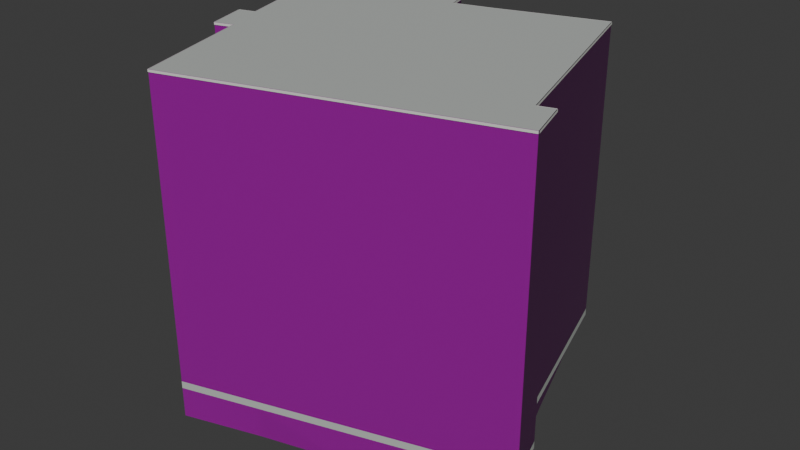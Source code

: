 # Source: osm-way-293949906.blend  (saved by Blender 5.2.45; exported with 4.5.12 LTS)
import bpy
from mathutils import Matrix  # noqa: F401  (used for matrix-valued properties, if any)

bpy.ops.wm.read_factory_settings(use_empty=True)
scene = bpy.context.scene
scene.name = 'Scene'

# ---- collections
col_collection = bpy.data.collections.new('Collection'); scene.collection.children.link(col_collection)

# ---- images (referenced by path relative to the original .blend; pixels are not part of the script)
import os
ASSET_DIR = os.environ.get("B2B_ASSET_DIR", "")  # directory of the original .blend (textures are referenced by path, not embedded)
HERE = os.path.dirname(os.path.abspath(__file__))  # packed textures are extracted next to this script under _unpacked/

def load_image(name, relpath, width, height, colorspace="sRGB"):
    """Load a texture the original file referenced (path relative to the .blend, or extracted next to this script)."""
    p = next((c for c in (os.path.join(HERE, relpath), os.path.join(ASSET_DIR, relpath)) if relpath and os.path.exists(c)), "")
    if p:
        img = bpy.data.images.load(p, check_existing=True)
        img.name = name
    else:  # same state as the original file: an image datablock whose file is absent (Cycles renders it pink)
        img = bpy.data.images.new(name, width, height)
        img.source = "FILE"
        img.filepath = "//" + (relpath or name)
    img.colorspace_settings.name = colorspace
    return img
img_plaster001_1k_jpg_color_jpg = load_image('Plaster001_1K-JPG_Color.jpg', 'Plaster001_1K-JPG_Color.jpg', 1024, 1024, 'sRGB')
img_plaster001_1k_jpg_normalgl_jpg = load_image('Plaster001_1K-JPG_NormalGL.jpg', 'Plaster001_1K-JPG_NormalGL.jpg', 1024, 1024, 'Non-Color')
img_plaster001_1k_jpg_roughness_jpg = load_image('Plaster001_1K-JPG_Roughness.jpg', 'Plaster001_1K-JPG_Roughness.jpg', 1024, 1024, 'Non-Color')
img_concrete034_1k_jpg_color_jpg = load_image('Concrete034_1K-JPG_Color.jpg', 'Concrete034_1K-JPG_Color.jpg', 1024, 1024, 'sRGB')
img_concrete034_1k_jpg_normalgl_jpg = load_image('Concrete034_1K-JPG_NormalGL.jpg', 'Concrete034_1K-JPG_NormalGL.jpg', 1024, 1024, 'Non-Color')
img_concrete034_1k_jpg_roughness_jpg = load_image('Concrete034_1K-JPG_Roughness.jpg', 'Concrete034_1K-JPG_Roughness.jpg', 1024, 1024, 'Non-Color')

# ---- materials (node trees are filled in below, after node groups)
mat_reality_aged_pale_plaster = bpy.data.materials.new('reality aged pale plaster')
mat_reality_concrete_plinth = bpy.data.materials.new('reality concrete plinth')
mat_reality_pale_aluminum_sill = bpy.data.materials.new('reality pale aluminum sill')
mat_reality_flat_weathered_roof = bpy.data.materials.new('reality flat weathered roof')
mat_building_foundation = bpy.data.materials.new('building foundation')

# ---- material node trees
mat_reality_aged_pale_plaster.use_nodes = True; mat_reality_aged_pale_plaster.node_tree.nodes.clear()
_N = mat_reality_aged_pale_plaster.node_tree.nodes; _L = mat_reality_aged_pale_plaster.node_tree.links
n0 = _N.new('ShaderNodeBsdfPrincipled'); n0.name = 'Principled BSDF'; n0.location = (-200, 100)
n0.inputs[10].default_value = 0.005
n1 = _N.new('ShaderNodeOutputMaterial'); n1.name = 'Material Output'; n1.location = (200, 100)
n2 = _N.new('ShaderNodeTexImage'); n2.name = 'Image Texture'; n2.location = (0, 0)
n2.image = img_plaster001_1k_jpg_color_jpg
n3 = _N.new('ShaderNodeTexCoord'); n3.name = 'Texture Coordinate'; n3.location = (0, 0)
n4 = _N.new('ShaderNodeMapping'); n4.name = 'Source physical UV scale'; n4.location = (0, 0)
n4.inputs[3].default_value = (3.0, 3.0, 1.0)
n5 = _N.new('ShaderNodeTexImage'); n5.name = 'Image Texture.001'; n5.location = (0, 0)
n5.image = img_plaster001_1k_jpg_normalgl_jpg
n6 = _N.new('ShaderNodeNormalMap'); n6.name = 'Normal Map'; n6.location = (0, 0)
n6.width = 160
n7 = _N.new('ShaderNodeTexImage'); n7.name = 'Image Texture.002'; n7.location = (0, 0)
n7.image = img_plaster001_1k_jpg_roughness_jpg
_L.new(n0.outputs[0], n1.inputs[0])
_L.new(n3.outputs[2], n4.inputs[0])
_L.new(n4.outputs[0], n2.inputs[0])
_L.new(n2.outputs[0], n0.inputs[0])
_L.new(n4.outputs[0], n5.inputs[0])
_L.new(n5.outputs[0], n6.inputs[1])
_L.new(n6.outputs[0], n0.inputs[5])
_L.new(n4.outputs[0], n7.inputs[0])
_L.new(n7.outputs[0], n0.inputs[2])
n1.is_active_output = True
mat_reality_concrete_plinth.use_nodes = True; mat_reality_concrete_plinth.node_tree.nodes.clear()
_N = mat_reality_concrete_plinth.node_tree.nodes; _L = mat_reality_concrete_plinth.node_tree.links
n0 = _N.new('ShaderNodeBsdfPrincipled'); n0.name = 'Principled BSDF'; n0.location = (-200, 100)
n0.inputs[0].default_value = (0.4549, 0.4941, 0.4549, 1.0)
n0.inputs[2].default_value = 0.83
n0.inputs[10].default_value = 0.005
n1 = _N.new('ShaderNodeOutputMaterial'); n1.name = 'Material Output'; n1.location = (200, 100)
_L.new(n0.outputs[0], n1.inputs[0])
n1.is_active_output = True
mat_reality_pale_aluminum_sill.use_nodes = True; mat_reality_pale_aluminum_sill.node_tree.nodes.clear()
_N = mat_reality_pale_aluminum_sill.node_tree.nodes; _L = mat_reality_pale_aluminum_sill.node_tree.links
n0 = _N.new('ShaderNodeBsdfPrincipled'); n0.name = 'Principled BSDF'; n0.location = (-200, 100)
n0.inputs[0].default_value = (0.6941, 0.7059, 0.6627, 1.0)
n0.inputs[2].default_value = 0.83
n0.inputs[10].default_value = 0.005
n1 = _N.new('ShaderNodeOutputMaterial'); n1.name = 'Material Output'; n1.location = (200, 100)
_L.new(n0.outputs[0], n1.inputs[0])
n1.is_active_output = True
mat_reality_flat_weathered_roof.use_nodes = True; mat_reality_flat_weathered_roof.node_tree.nodes.clear()
_N = mat_reality_flat_weathered_roof.node_tree.nodes; _L = mat_reality_flat_weathered_roof.node_tree.links
n0 = _N.new('ShaderNodeBsdfPrincipled'); n0.name = 'Principled BSDF'; n0.location = (-200, 100)
n0.inputs[0].default_value = (0.451, 0.4745, 0.4549, 1.0)
n0.inputs[2].default_value = 0.83
n0.inputs[10].default_value = 0.005
n1 = _N.new('ShaderNodeOutputMaterial'); n1.name = 'Material Output'; n1.location = (200, 100)
_L.new(n0.outputs[0], n1.inputs[0])
n1.is_active_output = True
mat_building_foundation.use_nodes = True; mat_building_foundation.node_tree.nodes.clear()
_N = mat_building_foundation.node_tree.nodes; _L = mat_building_foundation.node_tree.links
n0 = _N.new('ShaderNodeBsdfPrincipled'); n0.name = 'Principled BSDF'; n0.location = (-200, 100)
n0.inputs[10].default_value = 0.005
n1 = _N.new('ShaderNodeOutputMaterial'); n1.name = 'Material Output'; n1.location = (200, 100)
n2 = _N.new('ShaderNodeTexImage'); n2.name = 'Image Texture'; n2.location = (0, 0)
n2.image = img_concrete034_1k_jpg_color_jpg
n3 = _N.new('ShaderNodeTexCoord'); n3.name = 'Texture Coordinate'; n3.location = (0, 0)
n4 = _N.new('ShaderNodeMapping'); n4.name = 'Source physical UV scale'; n4.location = (0, 0)
n4.inputs[3].default_value = (3.636, 7.273, 1.0)
n5 = _N.new('ShaderNodeTexImage'); n5.name = 'Image Texture.001'; n5.location = (0, 0)
n5.image = img_concrete034_1k_jpg_normalgl_jpg
n6 = _N.new('ShaderNodeNormalMap'); n6.name = 'Normal Map'; n6.location = (0, 0)
n6.width = 160
n7 = _N.new('ShaderNodeTexImage'); n7.name = 'Image Texture.002'; n7.location = (0, 0)
n7.image = img_concrete034_1k_jpg_roughness_jpg
_L.new(n0.outputs[0], n1.inputs[0])
_L.new(n3.outputs[2], n4.inputs[0])
_L.new(n4.outputs[0], n2.inputs[0])
_L.new(n2.outputs[0], n0.inputs[0])
_L.new(n4.outputs[0], n5.inputs[0])
_L.new(n5.outputs[0], n6.inputs[1])
_L.new(n6.outputs[0], n0.inputs[5])
_L.new(n4.outputs[0], n7.inputs[0])
_L.new(n7.outputs[0], n0.inputs[2])
n1.is_active_output = True

# ---- world
world_world = bpy.data.worlds.new('World'); scene.world = world_world
world_world.use_nodes = True; world_world.node_tree.nodes.clear()
_N = world_world.node_tree.nodes; _L = world_world.node_tree.links
n0 = _N.new('ShaderNodeOutputWorld'); n0.name = 'World Output'; n0.location = (200, 100)
n1 = _N.new('ShaderNodeBackground'); n1.name = 'Background'; n1.location = (-200, 100)
n1.inputs[0].default_value = (0.05088, 0.05088, 0.05088, 1.0)
_L.new(n1.outputs[0], n0.inputs[0])
n0.is_active_output = True
world_world.color = (0.05088, 0.05088, 0.05088)
world_world.sun_shadow_jitter_overblur = 0.0

# ---- meshes
me_reality_293949906_near_reality_aged_pale_plaster = bpy.data.meshes.new('reality 293949906 near reality aged pale plaster')
me_reality_293949906_near_reality_aged_pale_plaster.from_pydata([(-8.908, 3.626, 0.0), (-7.578, -0.914, 0.0), (-7.578, -0.914, 15.0), (-8.908, 3.626, 15.0), (-7.578, -0.914, 0.0), (-8.378, -1.154, 0.0), (-8.378, -1.154, 15.0), (-7.578, -0.914, 15.0), (-8.378, -1.154, 0.0), (-7.778, -3.164, 0.0), (-7.778, -3.164, 15.0), (-8.378, -1.154, 15.0), (-7.778, -3.164, 0.0), (-6.858, -2.884, 0.0), (-6.858, -2.884, 15.0), (-7.778, -3.164, 15.0), (-6.858, -2.884, 0.0), (-5.068, -8.994, 0.0), (-5.068, -8.994, 15.0), (-6.858, -2.884, 15.0), (-5.068, -8.994, 0.0), (10.05, -4.574, 0.0), (10.05, -4.574, 15.0), (-5.068, -8.994, 15.0), (10.05, -4.574, 0.0), (9.422, -2.454, 0.0), (9.422, -2.454, 15.0), (10.05, -4.574, 15.0), (9.422, -2.454, 0.0), (8.652, -2.684, 0.0), (8.652, -2.684, 15.0), (9.422, -2.454, 15.0), (8.652, -2.684, 0.0), (5.542, 7.976, 0.0), (5.542, 7.976, 15.0), (8.652, -2.684, 15.0), (5.542, 7.976, 0.0), (0.292, 6.396, 0.0), (0.292, 6.396, 15.0), (5.542, 7.976, 15.0), (0.292, 6.396, 0.0), (-1.588, 5.896, 0.0), (-1.588, 5.896, 15.0), (0.292, 6.396, 15.0), (-1.588, 5.896, 0.0), (-1.898, 6.956, 0.0), (-1.898, 6.956, 15.0), (-1.588, 5.896, 15.0), (-1.898, 6.956, 0.0), (-8.198, 5.116, 0.0), (-8.198, 5.116, 15.0), (-1.898, 6.956, 15.0), (-8.198, 5.116, 0.0), (-7.858, 3.936, 0.0), (-7.858, 3.936, 15.0), (-8.198, 5.116, 15.0), (-7.858, 3.936, 0.0), (-8.908, 3.626, 0.0), (-8.908, 3.626, 15.0), (-7.858, 3.936, 15.0)], [], [(0, 1, 2), (0, 2, 3), (4, 5, 6), (4, 6, 7), (8, 9, 10), (8, 10, 11), (12, 13, 14), (12, 14, 15), (16, 17, 18), (16, 18, 19), (20, 21, 22), (20, 22, 23), (24, 25, 26), (24, 26, 27), (28, 29, 30), (28, 30, 31), (32, 33, 34), (32, 34, 35), (36, 37, 38), (36, 38, 39), (40, 41, 42), (40, 42, 43), (44, 45, 46), (44, 46, 47), (48, 49, 50), (48, 50, 51), (52, 53, 54), (52, 54, 55), (56, 57, 58), (56, 58, 59)])
_uv = me_reality_293949906_near_reality_aged_pale_plaster.uv_layers.new(name='Runtime source UV')
_uv.uv.foreach_set('vector', [0.0, 0.0, 1.577, 0.0, 1.577, 5.0, 0.0, 0.0, 1.577, 5.0, 0.0, 5.0, 0.0, 0.0, 0.2784, 0.0, 0.2784, 5.0, 0.0, 0.0, 0.2784, 5.0, 0.0, 5.0, 0.0, 0.0, 0.6992, 0.0, 0.6992, 5.0, 0.0, 0.0, 0.6992, 5.0, 0.0, 5.0, 0.0, 0.0, 0.3206, 0.0, 0.3206, 5.0, 0.0, 0.0, 0.3206, 5.0, 0.0, 5.0, 0.0, 0.0, 2.122, 0.0, 2.122, 5.0, 0.0, 0.0, 2.122, 5.0, 0.0, 5.0, 0.0, 0.0, 5.251, 0.0, 5.251, 5.0, 0.0, 0.0, 5.251, 5.0, 0.0, 5.0, 0.0, 0.0, 0.7372, 0.0, 0.7372, 5.0, 0.0, 0.0, 0.7372, 5.0, 0.0, 5.0, 0.0, 0.0, 0.2679, 0.0, 0.2679, 5.0, 0.0, 0.0, 0.2679, 5.0, 0.0, 5.0, 0.0, 0.0, 3.701, 0.0, 3.701, 5.0, 0.0, 0.0, 3.701, 5.0, 0.0, 5.0, 0.0, 0.0, 1.828, 0.0, 1.828, 5.0, 0.0, 0.0, 1.828, 5.0, 0.0, 5.0, 0.0, 0.0, 0.6485, 0.0, 0.6485, 5.0, 0.0, 0.0, 0.6485, 5.0, 0.0, 5.0, 0.0, 0.0, 0.3681, 0.0, 0.3681, 5.0, 0.0, 0.0, 0.3681, 5.0, 0.0, 5.0, 0.0, 0.0, 2.188, 0.0, 2.188, 5.0, 0.0, 0.0, 2.188, 5.0, 0.0, 5.0, 0.0, 0.0, 0.4093, 0.0, 0.4093, 5.0, 0.0, 0.0, 0.4093, 5.0, 0.0, 5.0, 0.0, 0.0, 0.3649, 0.0, 0.3649, 5.0, 0.0, 0.0, 0.3649, 5.0, 0.0, 5.0])
me_reality_293949906_near_reality_aged_pale_plaster.materials.append(mat_reality_aged_pale_plaster)
me_reality_293949906_near_reality_aged_pale_plaster.update()
me_reality_293949906_near_reality_concrete_plinth = bpy.data.meshes.new('reality 293949906 near reality concrete plinth')
me_reality_293949906_near_reality_concrete_plinth.from_pydata([(-8.912, 3.625, 0.0), (-7.582, -0.9151, 0.0), (-7.582, -0.9151, 0.36), (-8.912, 3.625, 0.36), (-7.579, -0.9102, 0.0), (-8.379, -1.15, 0.0), (-8.379, -1.15, 0.36), (-7.579, -0.9102, 0.36), (-8.382, -1.155, 0.0), (-7.782, -3.165, 0.0), (-7.782, -3.165, 0.36), (-8.382, -1.155, 0.36), (-7.777, -3.168, 0.0), (-6.857, -2.888, 0.0), (-6.857, -2.888, 0.36), (-7.777, -3.168, 0.36), (-6.862, -2.885, 0.0), (-5.072, -8.995, 0.0), (-5.072, -8.995, 0.36), (-6.862, -2.885, 0.36), (-5.067, -8.998, 0.0), (10.05, -4.578, 0.0), (10.05, -4.578, 0.36), (-5.067, -8.998, 0.36), (10.06, -4.573, 0.0), (9.426, -2.453, 0.0), (9.426, -2.453, 0.36), (10.06, -4.573, 0.36), (9.421, -2.45, 0.0), (8.651, -2.68, 0.0), (8.651, -2.68, 0.36), (9.421, -2.45, 0.36), (8.656, -2.683, 0.0), (5.546, 7.977, 0.0), (5.546, 7.977, 0.36), (8.656, -2.683, 0.36), (5.541, 7.98, 0.0), (0.2908, 6.4, 0.0), (0.2908, 6.4, 0.36), (5.541, 7.98, 0.36), (0.291, 6.4, 0.0), (-1.589, 5.9, 0.0), (-1.589, 5.9, 0.36), (0.291, 6.4, 0.36), (-1.584, 5.897, 0.0), (-1.894, 6.957, 0.0), (-1.894, 6.957, 0.36), (-1.584, 5.897, 0.36), (-1.899, 6.96, 0.0), (-8.199, 5.12, 0.0), (-8.199, 5.12, 0.36), (-1.899, 6.96, 0.36), (-8.202, 5.115, 0.0), (-7.862, 3.935, 0.0), (-7.862, 3.935, 0.36), (-8.202, 5.115, 0.36), (-7.859, 3.94, 0.0), (-8.909, 3.63, 0.0), (-8.909, 3.63, 0.36), (-7.859, 3.94, 0.36)], [], [(0, 1, 2), (0, 2, 3), (4, 5, 6), (4, 6, 7), (8, 9, 10), (8, 10, 11), (12, 13, 14), (12, 14, 15), (16, 17, 18), (16, 18, 19), (20, 21, 22), (20, 22, 23), (24, 25, 26), (24, 26, 27), (28, 29, 30), (28, 30, 31), (32, 33, 34), (32, 34, 35), (36, 37, 38), (36, 38, 39), (40, 41, 42), (40, 42, 43), (44, 45, 46), (44, 46, 47), (48, 49, 50), (48, 50, 51), (52, 53, 54), (52, 54, 55), (56, 57, 58), (56, 58, 59)])
_uv = me_reality_293949906_near_reality_concrete_plinth.uv_layers.new(name='Runtime source UV')
_uv.uv.foreach_set('vector', [0.0, 0.0, 1.577, 0.0, 1.577, 0.12, 0.0, 0.0, 1.577, 0.12, 0.0, 0.12, 0.0, 0.0, 0.2784, 0.0, 0.2784, 0.12, 0.0, 0.0, 0.2784, 0.12, 0.0, 0.12, 0.0, 0.0, 0.6992, 0.0, 0.6992, 0.12, 0.0, 0.0, 0.6992, 0.12, 0.0, 0.12, 0.0, 0.0, 0.3206, 0.0, 0.3206, 0.12, 0.0, 0.0, 0.3206, 0.12, 0.0, 0.12, 0.0, 0.0, 2.122, 0.0, 2.122, 0.12, 0.0, 0.0, 2.122, 0.12, 0.0, 0.12, 0.0, 0.0, 5.251, 0.0, 5.251, 0.12, 0.0, 0.0, 5.251, 0.12, 0.0, 0.12, 0.0, 0.0, 0.7372, 0.0, 0.7372, 0.12, 0.0, 0.0, 0.7372, 0.12, 0.0, 0.12, 0.0, 0.0, 0.2679, 0.0, 0.2679, 0.12, 0.0, 0.0, 0.2679, 0.12, 0.0, 0.12, 0.0, 0.0, 3.701, 0.0, 3.701, 0.12, 0.0, 0.0, 3.701, 0.12, 0.0, 0.12, 0.0, 0.0, 1.828, 0.0, 1.828, 0.12, 0.0, 0.0, 1.828, 0.12, 0.0, 0.12, 0.0, 0.0, 0.6485, 0.0, 0.6485, 0.12, 0.0, 0.0, 0.6485, 0.12, 0.0, 0.12, 0.0, 0.0, 0.3681, 0.0, 0.3681, 0.12, 0.0, 0.0, 0.3681, 0.12, 0.0, 0.12, 0.0, 0.0, 2.188, 0.0, 2.188, 0.12, 0.0, 0.0, 2.188, 0.12, 0.0, 0.12, 0.0, 0.0, 0.4093, 0.0, 0.4093, 0.12, 0.0, 0.0, 0.4093, 0.12, 0.0, 0.12, 0.0, 0.0, 0.3649, 0.0, 0.3649, 0.12, 0.0, 0.0, 0.3649, 0.12, 0.0, 0.12])
me_reality_293949906_near_reality_concrete_plinth.materials.append(mat_reality_concrete_plinth)
me_reality_293949906_near_reality_concrete_plinth.update()
me_reality_293949906_near_reality_pale_aluminum_sill = bpy.data.meshes.new('reality 293949906 near reality pale aluminum sill')
me_reality_293949906_near_reality_pale_aluminum_sill.from_pydata([(-8.937, 3.618, 14.89), (-7.607, -0.9224, 14.89), (-7.607, -0.9224, 15.0), (-8.937, 3.618, 15.0), (-7.587, -0.8853, 14.89), (-8.387, -1.125, 14.89), (-8.387, -1.125, 15.0), (-7.587, -0.8853, 15.0), (-8.407, -1.163, 14.89), (-7.807, -3.173, 14.89), (-7.807, -3.173, 15.0), (-8.407, -1.163, 15.0), (-7.769, -3.193, 14.89), (-6.849, -2.913, 14.89), (-6.849, -2.913, 15.0), (-7.769, -3.193, 15.0), (-6.887, -2.892, 14.89), (-5.097, -9.002, 14.89), (-5.097, -9.002, 15.0), (-6.887, -2.892, 15.0), (-5.06, -9.023, 14.89), (10.06, -4.603, 14.89), (10.06, -4.603, 15.0), (-5.06, -9.023, 15.0), (10.08, -4.565, 14.89), (9.451, -2.445, 14.89), (9.451, -2.445, 15.0), (10.08, -4.565, 15.0), (9.413, -2.425, 14.89), (8.643, -2.655, 14.89), (8.643, -2.655, 15.0), (9.413, -2.425, 15.0), (8.681, -2.676, 14.89), (5.571, 7.984, 14.89), (5.571, 7.984, 15.0), (8.681, -2.676, 15.0), (5.533, 8.005, 14.89), (0.2834, 6.425, 14.89), (0.2834, 6.425, 15.0), (5.533, 8.005, 15.0), (0.2843, 6.425, 14.89), (-1.596, 5.925, 14.89), (-1.596, 5.925, 15.0), (0.2843, 6.425, 15.0), (-1.559, 5.904, 14.89), (-1.869, 6.964, 14.89), (-1.869, 6.964, 15.0), (-1.559, 5.904, 15.0), (-1.906, 6.985, 14.89), (-8.206, 5.145, 14.89), (-8.206, 5.145, 15.0), (-1.906, 6.985, 15.0), (-8.227, 5.108, 14.89), (-7.887, 3.928, 14.89), (-7.887, 3.928, 15.0), (-8.227, 5.108, 15.0), (-7.866, 3.965, 14.89), (-8.916, 3.655, 14.89), (-8.916, 3.655, 15.0), (-7.866, 3.965, 15.0)], [], [(0, 1, 2), (0, 2, 3), (4, 5, 6), (4, 6, 7), (8, 9, 10), (8, 10, 11), (12, 13, 14), (12, 14, 15), (16, 17, 18), (16, 18, 19), (20, 21, 22), (20, 22, 23), (24, 25, 26), (24, 26, 27), (28, 29, 30), (28, 30, 31), (32, 33, 34), (32, 34, 35), (36, 37, 38), (36, 38, 39), (40, 41, 42), (40, 42, 43), (44, 45, 46), (44, 46, 47), (48, 49, 50), (48, 50, 51), (52, 53, 54), (52, 54, 55), (56, 57, 58), (56, 58, 59)])
_uv = me_reality_293949906_near_reality_pale_aluminum_sill.uv_layers.new(name='Runtime source UV')
_uv.uv.foreach_set('vector', [0.0, 4.963, 1.577, 4.963, 1.577, 5.0, 0.0, 4.963, 1.577, 5.0, 0.0, 5.0, 0.0, 4.963, 0.2784, 4.963, 0.2784, 5.0, 0.0, 4.963, 0.2784, 5.0, 0.0, 5.0, 0.0, 4.963, 0.6992, 4.963, 0.6992, 5.0, 0.0, 4.963, 0.6992, 5.0, 0.0, 5.0, 0.0, 4.963, 0.3206, 4.963, 0.3206, 5.0, 0.0, 4.963, 0.3206, 5.0, 0.0, 5.0, 0.0, 4.963, 2.122, 4.963, 2.122, 5.0, 0.0, 4.963, 2.122, 5.0, 0.0, 5.0, 0.0, 4.963, 5.251, 4.963, 5.251, 5.0, 0.0, 4.963, 5.251, 5.0, 0.0, 5.0, 0.0, 4.963, 0.7372, 4.963, 0.7372, 5.0, 0.0, 4.963, 0.7372, 5.0, 0.0, 5.0, 0.0, 4.963, 0.2679, 4.963, 0.2679, 5.0, 0.0, 4.963, 0.2679, 5.0, 0.0, 5.0, 0.0, 4.963, 3.701, 4.963, 3.701, 5.0, 0.0, 4.963, 3.701, 5.0, 0.0, 5.0, 0.0, 4.963, 1.828, 4.963, 1.828, 5.0, 0.0, 4.963, 1.828, 5.0, 0.0, 5.0, 0.0, 4.963, 0.6485, 4.963, 0.6485, 5.0, 0.0, 4.963, 0.6485, 5.0, 0.0, 5.0, 0.0, 4.963, 0.3681, 4.963, 0.3681, 5.0, 0.0, 4.963, 0.3681, 5.0, 0.0, 5.0, 0.0, 4.963, 2.188, 4.963, 2.188, 5.0, 0.0, 4.963, 2.188, 5.0, 0.0, 5.0, 0.0, 4.963, 0.4093, 4.963, 0.4093, 5.0, 0.0, 4.963, 0.4093, 5.0, 0.0, 5.0, 0.0, 4.963, 0.3649, 4.963, 0.3649, 5.0, 0.0, 4.963, 0.3649, 5.0, 0.0, 5.0])
me_reality_293949906_near_reality_pale_aluminum_sill.materials.append(mat_reality_pale_aluminum_sill)
me_reality_293949906_near_reality_pale_aluminum_sill.update()
me_reality_293949906_near_reality_flat_weathered_roof = bpy.data.meshes.new('reality 293949906 near reality flat weathered roof')
me_reality_293949906_near_reality_flat_weathered_roof.from_pydata([(-7.578, -0.914, 15.0), (-8.908, 3.626, 15.0), (-7.858, 3.936, 15.0), (-7.858, 3.936, 15.0), (-7.858, 3.936, 15.0), (-8.198, 5.116, 15.0), (-1.898, 6.956, 15.0), (-1.898, 6.956, 15.0), (-7.858, 3.936, 15.0), (-1.898, 6.956, 15.0), (-1.588, 5.896, 15.0), (-1.588, 5.896, 15.0), (-7.858, 3.936, 15.0), (-1.588, 5.896, 15.0), (0.292, 6.396, 15.0), (0.292, 6.396, 15.0), (-7.858, 3.936, 15.0), (0.292, 6.396, 15.0), (5.542, 7.976, 15.0), (5.542, 7.976, 15.0), (-7.858, 3.936, 15.0), (5.542, 7.976, 15.0), (8.652, -2.684, 15.0), (8.652, -2.684, 15.0), (8.652, -2.684, 15.0), (9.422, -2.454, 15.0), (10.05, -4.574, 15.0), (10.05, -4.574, 15.0), (8.652, -2.684, 15.0), (10.05, -4.574, 15.0), (-5.068, -8.994, 15.0), (-5.068, -8.994, 15.0), (8.652, -2.684, 15.0), (-5.068, -8.994, 15.0), (-6.858, -2.884, 15.0), (-6.858, -2.884, 15.0), (-6.858, -2.884, 15.0), (-7.778, -3.164, 15.0), (-8.378, -1.154, 15.0), (-8.378, -1.154, 15.0), (-6.858, -2.884, 15.0), (-8.378, -1.154, 15.0), (-7.578, -0.914, 15.0), (-7.578, -0.914, 15.0), (-6.858, -2.884, 15.0), (-7.578, -0.914, 15.0), (-7.858, 3.936, 15.0), (-7.858, 3.936, 15.0), (-6.858, -2.884, 15.0), (-7.858, 3.936, 15.0), (8.652, -2.684, 15.0), (8.652, -2.684, 15.0)], [], [(0, 2, 1), (4, 6, 5), (8, 10, 9), (12, 14, 13), (16, 18, 17), (20, 22, 21), (24, 26, 25), (28, 30, 29), (32, 34, 33), (36, 38, 37), (40, 42, 41), (44, 46, 45), (48, 50, 49)])
_uv = me_reality_293949906_near_reality_flat_weathered_roof.uv_layers.new(name='Runtime source UV')
_uv.uv.foreach_set('vector', [-7.38, 66.53, -7.45, 65.32, -7.45, 66.53, -7.45, 65.32, -5.96, 64.56, -5.96, 65.32, -7.45, 65.32, -5.883, 64.83, -5.883, 65.32, -7.45, 65.32, -5.412, 64.7, -5.412, 65.32, -7.45, 65.32, -4.1, 64.31, -4.1, 65.32, -7.45, 65.32, -3.322, 66.97, -3.322, 65.32, -3.322, 66.97, -2.973, 67.44, -2.973, 66.97, -3.322, 66.97, -6.753, 68.55, -6.753, 66.97, -3.322, 66.97, -7.2, 67.02, -7.2, 66.97, -7.2, 67.02, -7.58, 66.59, -7.58, 67.02, -7.2, 67.02, -7.38, 66.53, -7.38, 67.02, -7.2, 67.02, -7.45, 65.32, -7.45, 67.02, -7.2, 67.02, -3.322, 66.97, -3.322, 67.02])
me_reality_293949906_near_reality_flat_weathered_roof.materials.append(mat_reality_flat_weathered_roof)
me_reality_293949906_near_reality_flat_weathered_roof.update()
me_building_foundation_293949906 = bpy.data.meshes.new('building foundation 293949906')
me_building_foundation_293949906.from_pydata([(-8.908, 3.626, -0.05), (-8.243, 1.356, -0.08441), (-8.908, 3.626, 0.0), (-8.243, 1.356, 0.0), (-8.243, 1.356, -0.08441), (-7.578, -0.914, -0.3147), (-8.243, 1.356, 0.0), (-7.578, -0.914, 0.0), (-7.578, -0.914, -0.3147), (-8.378, -1.154, -0.3059), (-7.578, -0.914, 0.0), (-8.378, -1.154, 0.0), (-8.378, -1.154, -0.3059), (-7.778, -3.164, -0.6416), (-8.378, -1.154, 0.0), (-7.778, -3.164, 0.0), (-7.778, -3.164, -0.6416), (-6.858, -2.884, -0.6367), (-7.778, -3.164, 0.0), (-6.858, -2.884, 0.0), (-6.858, -2.884, -0.6367), (-5.963, -5.939, -1.187), (-6.858, -2.884, 0.0), (-5.963, -5.939, 0.0), (-5.963, -5.939, -1.187), (-5.068, -8.994, -1.521), (-5.963, -5.939, 0.0), (-5.068, -8.994, 0.0), (-5.068, -8.994, -1.521), (-1.288, -7.889, -1.477), (-5.068, -8.994, 0.0), (-1.288, -7.889, 0.0), (-1.288, -7.889, -1.477), (2.492, -6.784, -1.552), (-1.288, -7.889, 0.0), (2.492, -6.784, 0.0), (2.492, -6.784, -1.552), (6.272, -5.679, -1.553), (2.492, -6.784, 0.0), (6.272, -5.679, 0.0), (6.272, -5.679, -1.553), (10.05, -4.574, -1.534), (6.272, -5.679, 0.0), (10.05, -4.574, 0.0), (10.05, -4.574, -1.534), (9.422, -2.454, -1.325), (10.05, -4.574, 0.0), (9.422, -2.454, 0.0), (9.422, -2.454, -1.325), (8.652, -2.684, -1.34), (9.422, -2.454, 0.0), (8.652, -2.684, 0.0), (8.652, -2.684, -1.34), (7.615, 0.8693, -0.5398), (8.652, -2.684, 0.0), (7.615, 0.8693, 0.0), (7.615, 0.8693, -0.5398), (6.579, 4.423, -0.05), (7.615, 0.8693, 0.0), (6.579, 4.423, 0.0), (6.579, 4.423, -0.05), (5.542, 7.976, -0.05), (6.579, 4.423, 0.0), (5.542, 7.976, 0.0), (5.542, 7.976, -0.05), (2.917, 7.186, -0.05), (5.542, 7.976, 0.0), (2.917, 7.186, 0.0), (2.917, 7.186, -0.05), (0.292, 6.396, -0.05), (2.917, 7.186, 0.0), (0.292, 6.396, 0.0), (0.292, 6.396, -0.05), (-1.588, 5.896, -0.05), (0.292, 6.396, 0.0), (-1.588, 5.896, 0.0), (-1.588, 5.896, -0.05), (-1.898, 6.956, -0.05), (-1.588, 5.896, 0.0), (-1.898, 6.956, 0.0), (-1.898, 6.956, -0.05), (-5.048, 6.036, -0.05), (-1.898, 6.956, 0.0), (-5.048, 6.036, 0.0), (-5.048, 6.036, -0.05), (-8.198, 5.116, -0.05), (-5.048, 6.036, 0.0), (-8.198, 5.116, 0.0), (-8.198, 5.116, -0.05), (-7.858, 3.936, -0.05), (-8.198, 5.116, 0.0), (-7.858, 3.936, 0.0), (-7.858, 3.936, -0.05), (-8.908, 3.626, -0.05), (-7.858, 3.936, 0.0), (-8.908, 3.626, 0.0)], [], [(0, 1, 2), (1, 3, 2), (4, 5, 6), (5, 7, 6), (8, 9, 10), (9, 11, 10), (12, 13, 14), (13, 15, 14), (16, 17, 18), (17, 19, 18), (20, 21, 22), (21, 23, 22), (24, 25, 26), (25, 27, 26), (28, 29, 30), (29, 31, 30), (32, 33, 34), (33, 35, 34), (36, 37, 38), (37, 39, 38), (40, 41, 42), (41, 43, 42), (44, 45, 46), (45, 47, 46), (48, 49, 50), (49, 51, 50), (52, 53, 54), (53, 55, 54), (56, 57, 58), (57, 59, 58), (60, 61, 62), (61, 63, 62), (64, 65, 66), (65, 67, 66), (68, 69, 70), (69, 71, 70), (72, 73, 74), (73, 75, 74), (76, 77, 78), (77, 79, 78), (80, 81, 82), (81, 83, 82), (84, 85, 86), (85, 87, 86), (88, 89, 90), (89, 91, 90), (92, 93, 94), (93, 95, 94)])
_uv = me_building_foundation_293949906.uv_layers.new(name='Runtime source UV')
_uv.uv.foreach_set('vector', [0.0, 0.0, 0.5, 0.0, 0.0, 1.0, 0.5, 0.0, 0.5, 1.0, 0.0, 1.0, 0.5, 0.0, 1.0, 0.0, 0.5, 1.0, 1.0, 0.0, 1.0, 1.0, 0.5, 1.0, 0.0, 0.0, 1.0, 0.0, 0.0, 1.0, 1.0, 0.0, 1.0, 1.0, 0.0, 1.0, 0.0, 0.0, 1.0, 0.0, 0.0, 1.0, 1.0, 0.0, 1.0, 1.0, 0.0, 1.0, 0.0, 0.0, 1.0, 0.0, 0.0, 1.0, 1.0, 0.0, 1.0, 1.0, 0.0, 1.0, 0.0, 0.0, 0.5, 0.0, 0.0, 1.0, 0.5, 0.0, 0.5, 1.0, 0.0, 1.0, 0.5, 0.0, 1.0, 0.0, 0.5, 1.0, 1.0, 0.0, 1.0, 1.0, 0.5, 1.0, 0.0, 0.0, 0.25, 0.0, 0.0, 1.0, 0.25, 0.0, 0.25, 1.0, 0.0, 1.0, 0.25, 0.0, 0.5, 0.0, 0.25, 1.0, 0.5, 0.0, 0.5, 1.0, 0.25, 1.0, 0.5, 0.0, 0.75, 0.0, 0.5, 1.0, 0.75, 0.0, 0.75, 1.0, 0.5, 1.0, 0.75, 0.0, 1.0, 0.0, 0.75, 1.0, 1.0, 0.0, 1.0, 1.0, 0.75, 1.0, 0.0, 0.0, 1.0, 0.0, 0.0, 1.0, 1.0, 0.0, 1.0, 1.0, 0.0, 1.0, 0.0, 0.0, 1.0, 0.0, 0.0, 1.0, 1.0, 0.0, 1.0, 1.0, 0.0, 1.0, 0.0, 0.0, 0.3333, 0.0, 0.0, 1.0, 0.3333, 0.0, 0.3333, 1.0, 0.0, 1.0, 0.3333, 0.0, 0.6667, 0.0, 0.3333, 1.0, 0.6667, 0.0, 0.6667, 1.0, 0.3333, 1.0, 0.6667, 0.0, 1.0, 0.0, 0.6667, 1.0, 1.0, 0.0, 1.0, 1.0, 0.6667, 1.0, 0.0, 0.0, 0.5, 0.0, 0.0, 1.0, 0.5, 0.0, 0.5, 1.0, 0.0, 1.0, 0.5, 0.0, 1.0, 0.0, 0.5, 1.0, 1.0, 0.0, 1.0, 1.0, 0.5, 1.0, 0.0, 0.0, 1.0, 0.0, 0.0, 1.0, 1.0, 0.0, 1.0, 1.0, 0.0, 1.0, 0.0, 0.0, 1.0, 0.0, 0.0, 1.0, 1.0, 0.0, 1.0, 1.0, 0.0, 1.0, 0.0, 0.0, 0.5, 0.0, 0.0, 1.0, 0.5, 0.0, 0.5, 1.0, 0.0, 1.0, 0.5, 0.0, 1.0, 0.0, 0.5, 1.0, 1.0, 0.0, 1.0, 1.0, 0.5, 1.0, 0.0, 0.0, 1.0, 0.0, 0.0, 1.0, 1.0, 0.0, 1.0, 1.0, 0.0, 1.0, 0.0, 0.0, 1.0, 0.0, 0.0, 1.0, 1.0, 0.0, 1.0, 1.0, 0.0, 1.0])
me_building_foundation_293949906.materials.append(mat_building_foundation)
me_building_foundation_293949906.update()

# ---- objects
ob_osm_way_293949906 = bpy.data.objects.new('osm-way-293949906', None)
ob_reality_293949906_near_reality_aged_pale_plaster = bpy.data.objects.new('reality 293949906 near reality aged pale plaster', me_reality_293949906_near_reality_aged_pale_plaster)
ob_reality_293949906_near_reality_concrete_plinth = bpy.data.objects.new('reality 293949906 near reality concrete plinth', me_reality_293949906_near_reality_concrete_plinth)
ob_reality_293949906_near_reality_pale_aluminum_sill = bpy.data.objects.new('reality 293949906 near reality pale aluminum sill', me_reality_293949906_near_reality_pale_aluminum_sill)
ob_reality_293949906_near_reality_flat_weathered_roof = bpy.data.objects.new('reality 293949906 near reality flat weathered roof', me_reality_293949906_near_reality_flat_weathered_roof)
ob_building_foundation_293949906 = bpy.data.objects.new('building foundation 293949906', me_building_foundation_293949906)

# ---- transforms, parenting, visibility, modifiers, constraints
ob_osm_way_293949906.location = (0.0, 0.0, 0.0)
ob_reality_293949906_near_reality_aged_pale_plaster.parent = ob_osm_way_293949906
ob_reality_293949906_near_reality_aged_pale_plaster.location = (0.0, 0.0, 0.0)
ob_reality_293949906_near_reality_concrete_plinth.parent = ob_osm_way_293949906
ob_reality_293949906_near_reality_concrete_plinth.location = (0.0, 0.0, 0.0)
ob_reality_293949906_near_reality_pale_aluminum_sill.parent = ob_osm_way_293949906
ob_reality_293949906_near_reality_pale_aluminum_sill.location = (0.0, 0.0, 0.0)
ob_reality_293949906_near_reality_flat_weathered_roof.parent = ob_osm_way_293949906
ob_reality_293949906_near_reality_flat_weathered_roof.location = (0.0, 0.0, 0.0)
ob_building_foundation_293949906.parent = ob_osm_way_293949906
ob_building_foundation_293949906.location = (0.0, 0.0, 0.0)

# ---- collection membership
col_collection.objects.link(ob_osm_way_293949906)
col_collection.objects.link(ob_reality_293949906_near_reality_aged_pale_plaster)
col_collection.objects.link(ob_reality_293949906_near_reality_concrete_plinth)
col_collection.objects.link(ob_reality_293949906_near_reality_pale_aluminum_sill)
col_collection.objects.link(ob_reality_293949906_near_reality_flat_weathered_roof)
col_collection.objects.link(ob_building_foundation_293949906)

# ---- scene / render settings (as saved in the file)
scene.frame_start = 1; scene.frame_end = 250; scene.frame_set(1)
scene.render.engine = 'BLENDER_EEVEE_NEXT'
scene.render.bake_bias = 0.0
scene.render.bake_samples = 0
scene.render.compositor_device = 'GPU'
scene.eevee.use_volume_custom_range = False
scene.eevee.fast_gi_thickness_near = 0.1
scene.eevee.fast_gi_thickness_far = 0.0
scene.eevee.ray_tracing_options.screen_trace_thickness = 0.1
bpy.context.view_layer.update()

# ---- added for rendering (the .blend has no active camera and no usable light): camera, sun
cam_auto = bpy.data.cameras.new('AutoCamera')
cam_auto.lens = 50.0
cam_auto.sensor_width = 36.0
cam_auto.clip_end = 1000.0
ob_auto_camera = bpy.data.objects.new('AutoCamera', cam_auto)
scene.collection.objects.link(ob_auto_camera)
ob_auto_camera.location = (28.7207, -34.2876, 29.2426)
ob_auto_camera.rotation_euler = (1.09748, -7.21219e-08, 0.694738)
scene.camera = ob_auto_camera
light_auto_sun = bpy.data.lights.new('AutoSun', 'SUN')
light_auto_sun.energy = 3.0
light_auto_sun.angle = 0.0523599
ob_auto_sun = bpy.data.objects.new('AutoSun', light_auto_sun)
scene.collection.objects.link(ob_auto_sun)
ob_auto_sun.rotation_euler = (0.872665, 0.174533, 0.523599)
bpy.context.view_layer.update()
